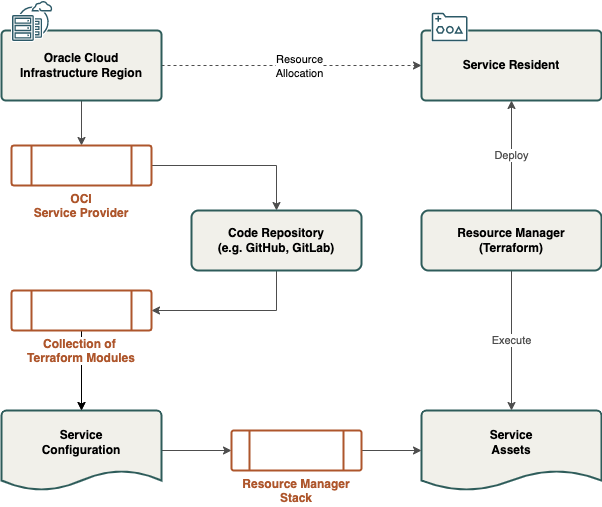

The diagram above was exported from draw.io. Its source (the exported page's mxGraphModel, read from the mxfile embedded in the PNG):
<mxGraphModel dx="1106" dy="774" grid="1" gridSize="10" guides="1" tooltips="1" connect="1" arrows="1" fold="1" page="1" pageScale="1" pageWidth="1169" pageHeight="827" math="0" shadow="0">
  <root>
    <mxCell id="0" />
    <mxCell id="zuvAT1kD6nXYWFOR4L25-1" value="Untitled Layer" parent="0" />
    <mxCell id="zuvAT1kD6nXYWFOR4L25-21" style="edgeStyle=none;rounded=0;orthogonalLoop=1;jettySize=auto;html=1;exitX=0.5;exitY=1;exitDx=0;exitDy=0;entryX=0.5;entryY=0;entryDx=0;entryDy=0;entryPerimeter=0;startArrow=none;startFill=0;fontColor=#4D4D4D;strokeColor=#4D4D4D;" parent="zuvAT1kD6nXYWFOR4L25-1" source="zuvAT1kD6nXYWFOR4L25-10" target="zuvAT1kD6nXYWFOR4L25-6" edge="1">
      <mxGeometry relative="1" as="geometry" />
    </mxCell>
    <mxCell id="zuvAT1kD6nXYWFOR4L25-16" style="edgeStyle=orthogonalEdgeStyle;rounded=0;orthogonalLoop=1;jettySize=auto;html=1;exitX=1;exitY=0.5;exitDx=0;exitDy=0;entryX=0;entryY=0.5;entryDx=0;entryDy=0;startArrow=none;startFill=0;fontColor=#4D4D4D;strokeColor=#4D4D4D;dashed=1;" parent="zuvAT1kD6nXYWFOR4L25-1" source="zuvAT1kD6nXYWFOR4L25-2" target="zuvAT1kD6nXYWFOR4L25-4" edge="1">
      <mxGeometry relative="1" as="geometry" />
    </mxCell>
    <mxCell id="zuvAT1kD6nXYWFOR4L25-17" value="Resource&lt;br&gt;Allocation" style="edgeLabel;html=1;align=center;verticalAlign=middle;resizable=0;points=[];" parent="zuvAT1kD6nXYWFOR4L25-16" vertex="1" connectable="0">
      <mxGeometry x="0.1942" y="1" relative="1" as="geometry">
        <mxPoint x="-18" y="1" as="offset" />
      </mxGeometry>
    </mxCell>
    <mxCell id="zuvAT1kD6nXYWFOR4L25-20" style="rounded=0;orthogonalLoop=1;jettySize=auto;html=1;exitX=0.5;exitY=1;exitDx=0;exitDy=0;entryX=0.5;entryY=0;entryDx=0;entryDy=0;startArrow=none;startFill=0;fontColor=#4D4D4D;strokeColor=#4D4D4D;" parent="zuvAT1kD6nXYWFOR4L25-1" source="zuvAT1kD6nXYWFOR4L25-2" target="zuvAT1kD6nXYWFOR4L25-9" edge="1">
      <mxGeometry relative="1" as="geometry" />
    </mxCell>
    <mxCell id="zuvAT1kD6nXYWFOR4L25-2" value="Oracle Cloud&lt;br&gt;Infrastructure Region" style="rounded=1;whiteSpace=wrap;html=1;arcSize=6;strokeWidth=2;strokeColor=#2E5C5A;fontColor=#000000;fontStyle=1;fillColor=#F1F0EA;" parent="zuvAT1kD6nXYWFOR4L25-1" vertex="1">
      <mxGeometry x="30" y="40" width="160" height="70" as="geometry" />
    </mxCell>
    <mxCell id="zuvAT1kD6nXYWFOR4L25-3" value="" style="shape=image;verticalLabelPosition=bottom;verticalAlign=top;imageAspect=0;aspect=fixed;image=data:image/svg+xml,(base64 omitted: 5464 chars)" parent="zuvAT1kD6nXYWFOR4L25-1" vertex="1">
      <mxGeometry x="40" y="10" width="42" height="42" as="geometry" />
    </mxCell>
    <mxCell id="zuvAT1kD6nXYWFOR4L25-4" value="Service Resident" style="rounded=1;whiteSpace=wrap;html=1;arcSize=6;strokeWidth=2;strokeColor=#2E5C5A;fontColor=#000000;fontStyle=1;fillColor=#F1F0EA;" parent="zuvAT1kD6nXYWFOR4L25-1" vertex="1">
      <mxGeometry x="450" y="40" width="180" height="70" as="geometry" />
    </mxCell>
    <mxCell id="zuvAT1kD6nXYWFOR4L25-5" value="" style="shape=image;verticalLabelPosition=bottom;verticalAlign=top;imageAspect=0;aspect=fixed;image=data:image/svg+xml,(base64 omitted: 3464 chars)" parent="zuvAT1kD6nXYWFOR4L25-1" vertex="1">
      <mxGeometry x="460" y="22" width="37.14" height="30" as="geometry" />
    </mxCell>
    <mxCell id="zuvAT1kD6nXYWFOR4L25-22" style="edgeStyle=none;rounded=0;orthogonalLoop=1;jettySize=auto;html=1;startArrow=none;startFill=0;fontColor=#4D4D4D;strokeColor=#4D4D4D;" parent="zuvAT1kD6nXYWFOR4L25-1" source="zuvAT1kD6nXYWFOR4L25-6" target="zuvAT1kD6nXYWFOR4L25-12" edge="1">
      <mxGeometry relative="1" as="geometry" />
    </mxCell>
    <mxCell id="zuvAT1kD6nXYWFOR4L25-6" value="Service&lt;br&gt;Configuration" style="strokeWidth=2;html=1;shape=mxgraph.flowchart.document2;whiteSpace=wrap;size=0.25;strokeColor=#2E5C5A;fontColor=#000000;fontStyle=1;spacingTop=0;spacingBottom=16;fillColor=#F1F0EA;" parent="zuvAT1kD6nXYWFOR4L25-1" vertex="1">
      <mxGeometry x="30" y="420" width="160" height="80" as="geometry" />
    </mxCell>
    <mxCell id="zuvAT1kD6nXYWFOR4L25-7" value="Service&lt;br&gt;Assets" style="strokeWidth=2;html=1;shape=mxgraph.flowchart.document2;whiteSpace=wrap;size=0.25;strokeColor=#2E5C5A;fontColor=#000000;fontStyle=1;spacingTop=0;spacingBottom=16;fillColor=#F1F0EA;" parent="zuvAT1kD6nXYWFOR4L25-1" vertex="1">
      <mxGeometry x="450" y="420" width="180" height="80" as="geometry" />
    </mxCell>
    <mxCell id="zuvAT1kD6nXYWFOR4L25-13" value="Deploy" style="edgeStyle=orthogonalEdgeStyle;rounded=0;orthogonalLoop=1;jettySize=auto;html=1;fontColor=#4D4D4D;strokeColor=#4D4D4D;" parent="zuvAT1kD6nXYWFOR4L25-1" source="zuvAT1kD6nXYWFOR4L25-8" target="zuvAT1kD6nXYWFOR4L25-4" edge="1">
      <mxGeometry relative="1" as="geometry" />
    </mxCell>
    <mxCell id="zuvAT1kD6nXYWFOR4L25-14" value="Execute" style="edgeStyle=orthogonalEdgeStyle;rounded=0;orthogonalLoop=1;jettySize=auto;html=1;fontColor=#4D4D4D;strokeColor=#4D4D4D;" parent="zuvAT1kD6nXYWFOR4L25-1" source="zuvAT1kD6nXYWFOR4L25-8" target="zuvAT1kD6nXYWFOR4L25-7" edge="1">
      <mxGeometry relative="1" as="geometry" />
    </mxCell>
    <mxCell id="zuvAT1kD6nXYWFOR4L25-8" value="Resource Manager&lt;br&gt;(Terraform)" style="rounded=1;whiteSpace=wrap;html=1;absoluteArcSize=1;arcSize=14;strokeWidth=2;strokeColor=#2E5C5A;fontColor=#000000;fontStyle=1;fillColor=#F1F0EA;" parent="zuvAT1kD6nXYWFOR4L25-1" vertex="1">
      <mxGeometry x="450" y="220" width="180" height="60" as="geometry" />
    </mxCell>
    <mxCell id="zuvAT1kD6nXYWFOR4L25-18" style="edgeStyle=orthogonalEdgeStyle;rounded=0;orthogonalLoop=1;jettySize=auto;html=1;exitX=1;exitY=0.5;exitDx=0;exitDy=0;entryX=0.5;entryY=0;entryDx=0;entryDy=0;startArrow=none;startFill=0;fontColor=#4D4D4D;strokeColor=#4D4D4D;" parent="zuvAT1kD6nXYWFOR4L25-1" source="zuvAT1kD6nXYWFOR4L25-9" target="zuvAT1kD6nXYWFOR4L25-11" edge="1">
      <mxGeometry relative="1" as="geometry" />
    </mxCell>
    <mxCell id="zuvAT1kD6nXYWFOR4L25-9" value="&lt;font color=&quot;#ae562c&quot;&gt;&lt;b&gt;OCI&lt;br&gt;Service Provider&lt;/b&gt;&lt;/font&gt;" style="verticalLabelPosition=bottom;verticalAlign=top;html=1;shape=process;whiteSpace=wrap;rounded=1;size=0.14;arcSize=6;strokeWidth=2;strokeColor=#AE562C;fillColor=none;" parent="zuvAT1kD6nXYWFOR4L25-1" vertex="1">
      <mxGeometry x="40" y="155" width="140" height="40" as="geometry" />
    </mxCell>
    <mxCell id="zuvAT1kD6nXYWFOR4L25-19" style="edgeStyle=orthogonalEdgeStyle;rounded=0;orthogonalLoop=1;jettySize=auto;html=1;exitX=0.5;exitY=1;exitDx=0;exitDy=0;entryX=1;entryY=0.5;entryDx=0;entryDy=0;startArrow=none;startFill=0;fontColor=#4D4D4D;strokeColor=#4D4D4D;" parent="zuvAT1kD6nXYWFOR4L25-1" source="zuvAT1kD6nXYWFOR4L25-11" target="zuvAT1kD6nXYWFOR4L25-10" edge="1">
      <mxGeometry relative="1" as="geometry" />
    </mxCell>
    <mxCell id="zuvAT1kD6nXYWFOR4L25-11" value="Code Repository&lt;br&gt;(e.g. GitHub, GitLab)" style="rounded=1;whiteSpace=wrap;html=1;absoluteArcSize=1;arcSize=14;strokeWidth=2;strokeColor=#2E5C5A;fontColor=#000000;fontStyle=1;fillColor=#F1F0EA;" parent="zuvAT1kD6nXYWFOR4L25-1" vertex="1">
      <mxGeometry x="220" y="220" width="170" height="60" as="geometry" />
    </mxCell>
    <mxCell id="zuvAT1kD6nXYWFOR4L25-23" style="edgeStyle=none;rounded=0;orthogonalLoop=1;jettySize=auto;html=1;entryX=0;entryY=0.5;entryDx=0;entryDy=0;entryPerimeter=0;startArrow=none;startFill=0;fontColor=#4D4D4D;strokeColor=#4D4D4D;" parent="zuvAT1kD6nXYWFOR4L25-1" source="zuvAT1kD6nXYWFOR4L25-12" target="zuvAT1kD6nXYWFOR4L25-7" edge="1">
      <mxGeometry relative="1" as="geometry" />
    </mxCell>
    <mxCell id="zuvAT1kD6nXYWFOR4L25-12" value="&lt;font color=&quot;#ae562c&quot;&gt;&lt;b&gt;Resource Manager&lt;br&gt;Stack&lt;br&gt;&lt;/b&gt;&lt;/font&gt;" style="verticalLabelPosition=bottom;verticalAlign=top;html=1;shape=process;whiteSpace=wrap;rounded=1;size=0.14;arcSize=6;strokeWidth=2;strokeColor=#AE562C;fillColor=none;" parent="zuvAT1kD6nXYWFOR4L25-1" vertex="1">
      <mxGeometry x="260" y="440" width="130" height="40" as="geometry" />
    </mxCell>
    <mxCell id="Af8guO9itBSoaMf-j78y-0" value="" style="edgeStyle=orthogonalEdgeStyle;rounded=0;orthogonalLoop=1;jettySize=auto;html=1;" parent="zuvAT1kD6nXYWFOR4L25-1" source="zuvAT1kD6nXYWFOR4L25-10" target="zuvAT1kD6nXYWFOR4L25-6" edge="1">
      <mxGeometry relative="1" as="geometry" />
    </mxCell>
    <mxCell id="zuvAT1kD6nXYWFOR4L25-10" value="&lt;font color=&quot;#ae562c&quot;&gt;&lt;span style=&quot;background-color: rgb(255 , 255 , 255)&quot;&gt;&lt;b&gt;Collection of &lt;br&gt;Terraform Modules&lt;/b&gt;&lt;/span&gt;&lt;/font&gt;" style="verticalLabelPosition=bottom;verticalAlign=top;html=1;shape=process;whiteSpace=wrap;rounded=1;size=0.14;arcSize=6;strokeWidth=2;strokeColor=#AE562C;fillColor=none;" parent="zuvAT1kD6nXYWFOR4L25-1" vertex="1">
      <mxGeometry x="40" y="300" width="140" height="40" as="geometry" />
    </mxCell>
  </root>
</mxGraphModel>